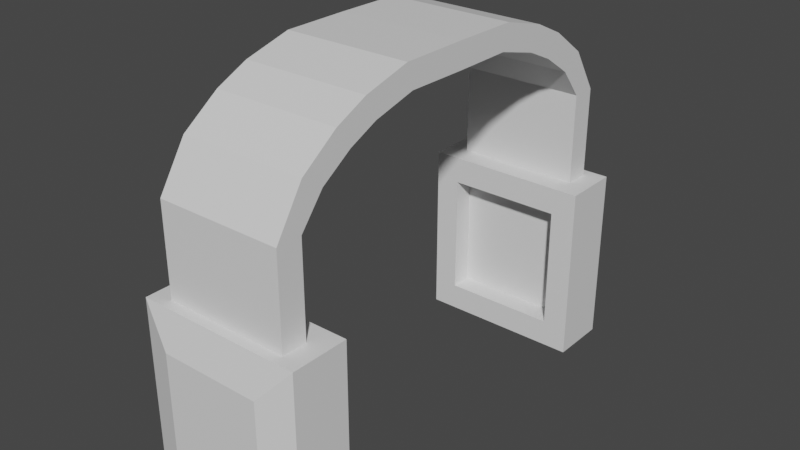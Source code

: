 # Source: headphones.blend  (saved by Blender 2.93.20; exported with 4.5.12 LTS)
import bpy
from mathutils import Matrix  # noqa: F401  (used for matrix-valued properties, if any)

bpy.ops.wm.read_factory_settings(use_empty=True)
scene = bpy.context.scene
scene.name = 'Scene'

# ---- collections
col_collection = bpy.data.collections.new('Collection'); scene.collection.children.link(col_collection)

# ---- materials (node trees are filled in below, after node groups)
mat_base = bpy.data.materials.new('Base')
mat_base.use_transparent_shadow = False
mat_base.diffuse_color = (0.1107, 0.1107, 0.1107, 1.0)
mat_rings = bpy.data.materials.new('Rings')
mat_rings.use_transparent_shadow = False
mat_rings.diffuse_color = (0.7484, 0.7484, 0.7484, 1.0)
mat_cushion = bpy.data.materials.new('Cushion')
mat_cushion.use_transparent_shadow = False
mat_cushion.diffuse_color = (0.2957, 0.1699, 0.078, 1.0)

# ---- material node trees
mat_base.use_nodes = True; mat_base.node_tree.nodes.clear()
_N = mat_base.node_tree.nodes; _L = mat_base.node_tree.links
n0 = _N.new('ShaderNodeBsdfPrincipled'); n0.name = 'Principled BSDF'; n0.location = (10, 300)
n0.distribution = 'GGX'
n0.subsurface_method = 'BURLEY'
n0.inputs[3].default_value = 1.45
n0.inputs[27].default_value = (0.0, 0.0, 0.0, 1.0)
n0.inputs[28].default_value = 1.0
n1 = _N.new('ShaderNodeOutputMaterial'); n1.name = 'Material Output'; n1.location = (300, 300)
_L.new(n0.outputs[0], n1.inputs[0])
n1.is_active_output = True
mat_rings.use_nodes = True; mat_rings.node_tree.nodes.clear()
_N = mat_rings.node_tree.nodes; _L = mat_rings.node_tree.links
n0 = _N.new('ShaderNodeBsdfPrincipled'); n0.name = 'Principled BSDF'; n0.location = (10, 300)
n0.distribution = 'GGX'
n0.subsurface_method = 'BURLEY'
n0.inputs[3].default_value = 1.45
n0.inputs[27].default_value = (0.0, 0.0, 0.0, 1.0)
n0.inputs[28].default_value = 1.0
n1 = _N.new('ShaderNodeOutputMaterial'); n1.name = 'Material Output'; n1.location = (300, 300)
_L.new(n0.outputs[0], n1.inputs[0])
n1.is_active_output = True
mat_cushion.use_nodes = True; mat_cushion.node_tree.nodes.clear()
_N = mat_cushion.node_tree.nodes; _L = mat_cushion.node_tree.links
n0 = _N.new('ShaderNodeBsdfPrincipled'); n0.name = 'Principled BSDF'; n0.location = (10, 300)
n0.distribution = 'GGX'
n0.subsurface_method = 'BURLEY'
n0.inputs[3].default_value = 1.45
n0.inputs[27].default_value = (0.0, 0.0, 0.0, 1.0)
n0.inputs[28].default_value = 1.0
n1 = _N.new('ShaderNodeOutputMaterial'); n1.name = 'Material Output'; n1.location = (300, 300)
_L.new(n0.outputs[0], n1.inputs[0])
n1.is_active_output = True

# ---- world
world_world = bpy.data.worlds.new('World'); scene.world = world_world
world_world.use_nodes = True; world_world.node_tree.nodes.clear()
_N = world_world.node_tree.nodes; _L = world_world.node_tree.links
n0 = _N.new('ShaderNodeOutputWorld'); n0.name = 'World Output'; n0.location = (300, 300)
n1 = _N.new('ShaderNodeBackground'); n1.name = 'Background'; n1.location = (10, 300)
n1.inputs[0].default_value = (0.05088, 0.05088, 0.05088, 1.0)
_L.new(n1.outputs[0], n0.inputs[0])
n0.is_active_output = True
world_world.color = (0.05088, 0.05088, 0.05088)
world_world.use_sun_shadow = False
world_world.sun_shadow_jitter_overblur = 0.0

# ---- meshes
me_cube_001 = bpy.data.meshes.new('Cube.001')
me_cube_001.from_pydata([(-1.0, 0.9482, -0.9659), (-1.0, 1.052, 0.9659), (1.0, 0.9482, -0.9659), (1.0, 1.052, 0.9659), (-1.0, 0.0, -1.0), (-1.0, 0.0, 1.0), (1.0, 0.0, -1.0), (1.0, 0.0, 1.0), (-1.0, 1.802, -0.05461), (-1.0, 1.633, -1.867), (1.0, 1.633, -1.867), (1.0, 1.802, -0.05461), (-1.0, 2.315, -1.268), (-1.0, 2.085, -2.906), (1.0, 2.085, -2.906), (1.0, 2.315, -1.268), (-1.0, 2.897, -3.38), (-1.0, 2.57, -4.528), (1.0, 2.57, -4.528), (1.0, 2.897, -3.38), (-1.0, 3.343, -6.88), (-1.0, 2.943, -6.88), (1.0, 2.943, -6.88), (1.0, 3.343, -6.88), (-1.0, 3.343, -14.09), (-1.0, 2.943, -14.09), (1.0, 2.943, -14.09), (1.0, 3.343, -14.09), (-1.0, 3.343, -28.26), (-1.0, 2.943, -28.26), (1.0, 2.943, -28.26), (1.0, 3.343, -28.26), (-1.313, 3.343, -14.09), (-1.313, 2.943, -14.09), (-1.313, 3.343, -28.26), (-1.313, 2.943, -28.26), (1.325, 3.343, -14.09), (1.325, 2.943, -14.09), (1.325, 3.343, -28.26), (1.325, 2.943, -28.26), (-1.0, 3.504, -14.09), (1.0, 3.504, -14.09), (-1.0, 3.504, -28.26), (1.0, 3.504, -28.26), (-1.313, 3.504, -28.26), (-1.313, 3.504, -14.09), (1.325, 3.504, -28.26), (1.325, 3.504, -14.09), (-0.7987, 3.669, -25.49), (-0.7987, 3.669, -16.86), (-0.6079, 3.669, -25.49), (0.6102, 3.669, -25.49), (-0.6079, 3.669, -16.86), (0.6102, 3.669, -16.86), (0.8083, 3.669, -25.49), (0.8083, 3.669, -16.86), (0.6962, 2.943, -16.25), (-0.6944, 2.943, -16.25), (0.6962, 2.943, -26.1), (-0.6944, 2.943, -26.1), (-0.9123, 2.943, -16.25), (-0.9123, 2.943, -26.1), (0.9224, 2.943, -16.25), (0.9224, 2.943, -26.1), (1.0, 2.588, -14.09), (-1.0, 2.588, -14.09), (1.0, 2.588, -28.26), (-1.0, 2.588, -28.26), (-1.313, 2.588, -14.09), (-1.313, 2.588, -28.26), (1.325, 2.588, -14.09), (1.325, 2.588, -28.26), (0.6962, 2.588, -16.25), (-0.6944, 2.588, -16.25), (0.6962, 2.588, -26.1), (-0.6944, 2.588, -26.1), (-0.9123, 2.588, -16.25), (-0.9123, 2.588, -26.1), (0.9224, 2.588, -16.25), (0.9224, 2.588, -26.1)], [], [(4, 5, 1, 0), (1, 3, 11, 8), (3, 1, 5, 7), (0, 2, 6, 4), (2, 3, 7, 6), (8, 11, 15, 12), (0, 1, 8, 9), (3, 2, 10, 11), (2, 0, 9, 10), (13, 12, 16, 17), (9, 8, 12, 13), (11, 10, 14, 15), (10, 9, 13, 14), (19, 18, 22, 23), (15, 14, 18, 19), (14, 13, 17, 18), (12, 15, 19, 16), (20, 23, 27, 24), (18, 17, 21, 22), (16, 19, 23, 20), (17, 16, 20, 21), (24, 27, 41, 40), (21, 20, 24, 25), (23, 22, 26, 27), (22, 21, 25, 26), (29, 28, 31, 30), (28, 34, 44, 42), (27, 36, 47, 41), (38, 31, 43, 46), (33, 32, 34, 35), (28, 29, 35, 34), (40, 41, 53, 52), (25, 24, 32, 33), (36, 37, 39, 38), (30, 31, 38, 39), (27, 26, 37, 36), (34, 32, 45, 44), (58, 59, 75, 74), (36, 38, 46, 47), (32, 24, 40, 45), (31, 28, 42, 43), (53, 55, 54, 51, 50, 48, 49, 52), (46, 43, 51, 54), (43, 42, 50, 51), (47, 46, 54, 55), (42, 44, 48, 50), (41, 47, 55, 53), (44, 45, 49, 48), (45, 40, 52, 49), (56, 57, 60, 61, 59, 58, 63, 62), (29, 30, 66, 67), (37, 26, 64, 70), (26, 25, 65, 64), (57, 56, 72, 73), (30, 39, 71, 66), (56, 62, 78, 72), (63, 58, 74, 79), (68, 69, 77, 76), (64, 65, 73, 72), (69, 67, 75, 77), (66, 71, 79, 74), (71, 70, 78, 79), (70, 64, 72, 78), (67, 66, 74, 75), (65, 68, 76, 73), (61, 60, 76, 77), (33, 35, 69, 68), (39, 37, 70, 71), (60, 57, 73, 76), (59, 61, 77, 75), (25, 33, 68, 65), (62, 63, 79, 78), (35, 29, 67, 69)])
me_cube_001.polygons.foreach_set('material_index', [0, 0, 0, 0, 0, 0, 0, 0, 0, 0, 0, 0, 0, 0, 0, 0, 0, 0, 0, 0, 0, 0, 0, 0, 0, 0, 0, 0, 0, 0, 0, 1, 0, 0, 0, 0, 0, 2, 0, 0, 0, 0, 1, 1, 1, 1, 1, 1, 1, 0, 2, 2, 2, 2, 2, 2, 2, 2, 2, 2, 2, 2, 2, 2, 2, 2, 2, 2, 2, 2, 2, 2, 2])
_uv = me_cube_001.uv_layers.new(name='UVMap')
_uv.uv.foreach_set('vector', [0.375, 0.125, 0.625, 0.125, 0.625, 0.25, 0.375, 0.25, 0.875, 0.5, 0.625, 0.5, 0.625, 0.5, 0.875, 0.5, 0.625, 0.5, 0.875, 0.5, 0.875, 0.625, 0.625, 0.625, 0.125, 0.5, 0.375, 0.5, 0.375, 0.625, 0.125, 0.625, 0.375, 0.5, 0.625, 0.5, 0.625, 0.625, 0.375, 0.625, 0.875, 0.5, 0.625, 0.5, 0.625, 0.5, 0.875, 0.5, 0.375, 0.25, 0.625, 0.25, 0.625, 0.25, 0.375, 0.25, 0.625, 0.5, 0.375, 0.5, 0.375, 0.5, 0.625, 0.5, 0.375, 0.5, 0.125, 0.5, 0.125, 0.5, 0.375, 0.5, 0.375, 0.25, 0.625, 0.25, 0.625, 0.25, 0.375, 0.25, 0.375, 0.25, 0.625, 0.25, 0.625, 0.25, 0.375, 0.25, 0.625, 0.5, 0.375, 0.5, 0.375, 0.5, 0.625, 0.5, 0.375, 0.5, 0.125, 0.5, 0.125, 0.5, 0.375, 0.5, 0.625, 0.5, 0.375, 0.5, 0.375, 0.5, 0.625, 0.5, 0.625, 0.5, 0.375, 0.5, 0.375, 0.5, 0.625, 0.5, 0.375, 0.5, 0.125, 0.5, 0.125, 0.5, 0.375, 0.5, 0.875, 0.5, 0.625, 0.5, 0.625, 0.5, 0.875, 0.5, 0.875, 0.5, 0.625, 0.5, 0.625, 0.5, 0.875, 0.5, 0.375, 0.5, 0.125, 0.5, 0.125, 0.5, 0.375, 0.5, 0.875, 0.5, 0.625, 0.5, 0.625, 0.5, 0.875, 0.5, 0.375, 0.25, 0.625, 0.25, 0.625, 0.25, 0.375, 0.25, 0.875, 0.5, 0.625, 0.5, 0.625, 0.5, 0.875, 0.5, 0.375, 0.25, 0.625, 0.25, 0.625, 0.25, 0.375, 0.25, 0.625, 0.5, 0.375, 0.5, 0.375, 0.5, 0.625, 0.5, 0.375, 0.5, 0.125, 0.5, 0.125, 0.5, 0.375, 0.5, 0.375, 0.25, 0.625, 0.25, 0.625, 0.5, 0.375, 0.5, 0.625, 0.25, 0.625, 0.25, 0.625, 0.25, 0.625, 0.25, 0.625, 0.5, 0.625, 0.5, 0.625, 0.5, 0.625, 0.5, 0.625, 0.5, 0.625, 0.5, 0.625, 0.5, 0.625, 0.5, 0.375, 0.25, 0.625, 0.25, 0.625, 0.25, 0.375, 0.25, 0.625, 0.25, 0.375, 0.25, 0.375, 0.25, 0.625, 0.25, 0.875, 0.5, 0.625, 0.5, 0.625, 0.5, 0.875, 0.5, 0.375, 0.25, 0.625, 0.25, 0.625, 0.25, 0.375, 0.25, 0.625, 0.5, 0.375, 0.5, 0.375, 0.5, 0.625, 0.5, 0.375, 0.5, 0.625, 0.5, 0.625, 0.5, 0.375, 0.5, 0.625, 0.5, 0.375, 0.5, 0.375, 0.5, 0.625, 0.5, 0.625, 0.25, 0.625, 0.25, 0.625, 0.25, 0.625, 0.25, 0.375, 0.5, 0.125, 0.5, 0.125, 0.5, 0.375, 0.5, 0.625, 0.5, 0.625, 0.5, 0.625, 0.5, 0.625, 0.5, 0.625, 0.25, 0.625, 0.25, 0.625, 0.25, 0.625, 0.25, 0.625, 0.5, 0.625, 0.25, 0.625, 0.25, 0.625, 0.5, 0.625, 0.5, 0.625, 0.5, 0.625, 0.5, 0.625, 0.5, 0.875, 0.5, 0.875, 0.5, 0.875, 0.5, 0.875, 0.5, 0.625, 0.5, 0.625, 0.5, 0.625, 0.5, 0.625, 0.5, 0.625, 0.5, 0.625, 0.25, 0.625, 0.25, 0.625, 0.5, 0.625, 0.5, 0.625, 0.5, 0.625, 0.5, 0.625, 0.5, 0.625, 0.25, 0.625, 0.25, 0.625, 0.25, 0.625, 0.25, 0.625, 0.5, 0.625, 0.5, 0.625, 0.5, 0.625, 0.5, 0.625, 0.25, 0.625, 0.25, 0.625, 0.25, 0.625, 0.25, 0.625, 0.25, 0.625, 0.25, 0.625, 0.25, 0.625, 0.25, 0.375, 0.5, 0.125, 0.5, 0.125, 0.5, 0.125, 0.5, 0.125, 0.5, 0.375, 0.5, 0.375, 0.5, 0.375, 0.5, 0.375, 0.25, 0.375, 0.5, 0.375, 0.5, 0.375, 0.25, 0.375, 0.5, 0.375, 0.5, 0.375, 0.5, 0.375, 0.5, 0.375, 0.5, 0.125, 0.5, 0.125, 0.5, 0.375, 0.5, 0.125, 0.5, 0.375, 0.5, 0.375, 0.5, 0.125, 0.5, 0.375, 0.5, 0.375, 0.5, 0.375, 0.5, 0.375, 0.5, 0.375, 0.5, 0.375, 0.5, 0.375, 0.5, 0.375, 0.5, 0.375, 0.5, 0.375, 0.5, 0.375, 0.5, 0.375, 0.5, 0.375, 0.25, 0.375, 0.25, 0.375, 0.25, 0.375, 0.25, 0.375, 0.5, 0.125, 0.5, 0.125, 0.5, 0.375, 0.5, 0.375, 0.25, 0.375, 0.25, 0.375, 0.25, 0.375, 0.25, 0.375, 0.5, 0.375, 0.5, 0.375, 0.5, 0.375, 0.5, 0.375, 0.5, 0.375, 0.5, 0.375, 0.5, 0.375, 0.5, 0.375, 0.5, 0.375, 0.5, 0.375, 0.5, 0.375, 0.5, 0.375, 0.25, 0.375, 0.5, 0.375, 0.5, 0.375, 0.25, 0.375, 0.25, 0.375, 0.25, 0.375, 0.25, 0.375, 0.25, 0.125, 0.5, 0.125, 0.5, 0.125, 0.5, 0.125, 0.5, 0.375, 0.25, 0.375, 0.25, 0.375, 0.25, 0.375, 0.25, 0.375, 0.5, 0.375, 0.5, 0.375, 0.5, 0.375, 0.5, 0.125, 0.5, 0.125, 0.5, 0.125, 0.5, 0.125, 0.5, 0.125, 0.5, 0.125, 0.5, 0.125, 0.5, 0.125, 0.5, 0.375, 0.25, 0.375, 0.25, 0.375, 0.25, 0.375, 0.25, 0.375, 0.5, 0.375, 0.5, 0.375, 0.5, 0.375, 0.5, 0.375, 0.25, 0.375, 0.25, 0.375, 0.25, 0.375, 0.25])
me_cube_001.materials.append(mat_base)
me_cube_001.materials.append(mat_rings)
me_cube_001.materials.append(mat_cushion)
me_cube_001.use_remesh_fix_poles = True
me_cube_001.use_remesh_preserve_attributes = False
me_cube_001.update()

# ---- objects
ob_cube = bpy.data.objects.new('Cube', me_cube_001)

# ---- transforms, parenting, visibility, modifiers, constraints
ob_cube.location = (0.0, 0.0, 1.0)
ob_cube.scale = (0.2245, 0.2245, 0.04491)
_m = ob_cube.modifiers.new('Mirror', 'MIRROR')
_m.use_axis = (False, True, False)

# ---- collection membership
col_collection.objects.link(ob_cube)

# ---- scene / render settings (as saved in the file)
scene.frame_start = 1; scene.frame_end = 250; scene.frame_set(1)
scene.render.engine = 'BLENDER_EEVEE_NEXT'
scene.cycles.use_denoising = False
scene.cycles.samples = 128
scene.cycles.sampling_pattern = 'TABULATED_SOBOL'
scene.cycles.use_adaptive_sampling = False
scene.cycles.use_light_tree = False
scene.view_settings.view_transform = 'Filmic'
bpy.context.view_layer.update()

# ---- added for rendering (the .blend has no active camera and no usable light): camera, sun
cam_auto = bpy.data.cameras.new('AutoCamera')
cam_auto.lens = 50.0
cam_auto.sensor_width = 36.0
cam_auto.clip_end = 1000.0
ob_auto_camera = bpy.data.objects.new('AutoCamera', cam_auto)
scene.collection.objects.link(ob_auto_camera)
ob_auto_camera.location = (2.02685, -2.43061, 2.00832)
ob_auto_camera.rotation_euler = (1.09748, -7.21219e-08, 0.694738)
scene.camera = ob_auto_camera
light_auto_sun = bpy.data.lights.new('AutoSun', 'SUN')
light_auto_sun.energy = 3.0
light_auto_sun.angle = 0.0523599
ob_auto_sun = bpy.data.objects.new('AutoSun', light_auto_sun)
scene.collection.objects.link(ob_auto_sun)
ob_auto_sun.rotation_euler = (0.872665, 0.174533, 0.523599)
bpy.context.view_layer.update()
